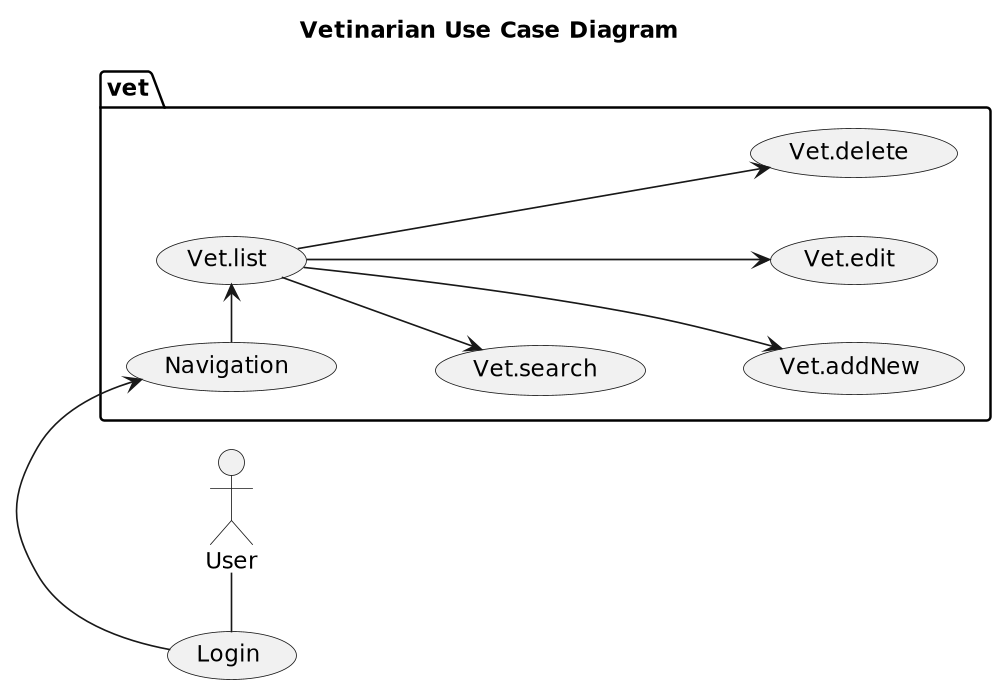

The diagram above was rendered by PlantUML. Its source (embedded in the PNG):
@startuml

title Vetinarian Use Case Diagram

'https://plantuml.com/use-case-diagram

left to right direction
'top to bottom direction

scale 1000 width

User - (Login)
package vet {
    (Login) -> (Navigation)
    (Navigation) -> (Vet.list)
    (Vet.list) --> (Vet.search)
    (Vet.list) ---> (Vet.addNew)
    (Vet.list) ---> (Vet.edit)
    (Vet.list) ---> (Vet.delete)
}
@enduml